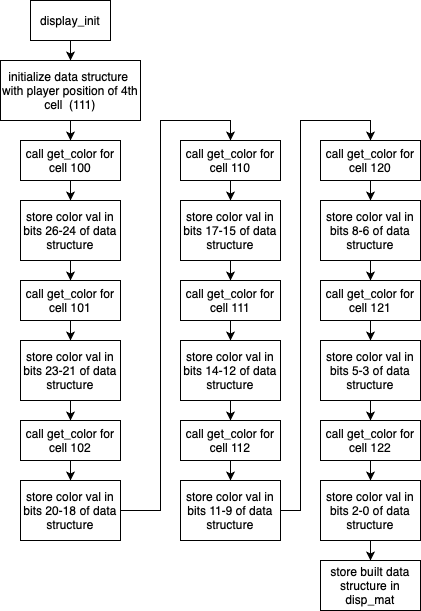

The diagram above was exported from draw.io. Its source (the exported page's mxGraphModel, read from the mxfile embedded in the PNG):
<mxGraphModel dx="651" dy="925" grid="1" gridSize="10" guides="1" tooltips="1" connect="1" arrows="1" fold="1" page="1" pageScale="1" pageWidth="850" pageHeight="1100" math="0" shadow="0">
  <root>
    <mxCell id="0" />
    <mxCell id="1" parent="0" />
    <mxCell id="TTf45crn3abN6rp4Mvj3-27" style="edgeStyle=orthogonalEdgeStyle;rounded=0;orthogonalLoop=1;jettySize=auto;html=1;entryX=0.5;entryY=0;entryDx=0;entryDy=0;" edge="1" parent="1" source="TTf45crn3abN6rp4Mvj3-1" target="TTf45crn3abN6rp4Mvj3-4">
      <mxGeometry relative="1" as="geometry" />
    </mxCell>
    <mxCell id="TTf45crn3abN6rp4Mvj3-1" value="display_init" style="rounded=0;whiteSpace=wrap;html=1;" vertex="1" parent="1">
      <mxGeometry x="80" y="40" width="80" height="40" as="geometry" />
    </mxCell>
    <mxCell id="TTf45crn3abN6rp4Mvj3-28" style="edgeStyle=orthogonalEdgeStyle;rounded=0;orthogonalLoop=1;jettySize=auto;html=1;entryX=0.5;entryY=0;entryDx=0;entryDy=0;" edge="1" parent="1" source="TTf45crn3abN6rp4Mvj3-4" target="TTf45crn3abN6rp4Mvj3-6">
      <mxGeometry relative="1" as="geometry" />
    </mxCell>
    <mxCell id="TTf45crn3abN6rp4Mvj3-4" value="initialize data structure&amp;nbsp;&lt;div&gt;with player position of 4th cell &amp;nbsp;(111)&lt;/div&gt;" style="rounded=0;whiteSpace=wrap;html=1;" vertex="1" parent="1">
      <mxGeometry x="50" y="100" width="140" height="60" as="geometry" />
    </mxCell>
    <mxCell id="TTf45crn3abN6rp4Mvj3-29" style="edgeStyle=orthogonalEdgeStyle;rounded=0;orthogonalLoop=1;jettySize=auto;html=1;entryX=0.5;entryY=0;entryDx=0;entryDy=0;" edge="1" parent="1" source="TTf45crn3abN6rp4Mvj3-6" target="TTf45crn3abN6rp4Mvj3-7">
      <mxGeometry relative="1" as="geometry" />
    </mxCell>
    <mxCell id="TTf45crn3abN6rp4Mvj3-6" value="call get_color for cell 100" style="rounded=0;whiteSpace=wrap;html=1;" vertex="1" parent="1">
      <mxGeometry x="70" y="180" width="100" height="40" as="geometry" />
    </mxCell>
    <mxCell id="TTf45crn3abN6rp4Mvj3-30" style="edgeStyle=orthogonalEdgeStyle;rounded=0;orthogonalLoop=1;jettySize=auto;html=1;entryX=0.5;entryY=0;entryDx=0;entryDy=0;" edge="1" parent="1" source="TTf45crn3abN6rp4Mvj3-7" target="TTf45crn3abN6rp4Mvj3-8">
      <mxGeometry relative="1" as="geometry" />
    </mxCell>
    <mxCell id="TTf45crn3abN6rp4Mvj3-7" value="store color val in bits 26-24 of data structure" style="rounded=0;whiteSpace=wrap;html=1;" vertex="1" parent="1">
      <mxGeometry x="70" y="240" width="100" height="60" as="geometry" />
    </mxCell>
    <mxCell id="TTf45crn3abN6rp4Mvj3-31" style="edgeStyle=orthogonalEdgeStyle;rounded=0;orthogonalLoop=1;jettySize=auto;html=1;entryX=0.5;entryY=0;entryDx=0;entryDy=0;" edge="1" parent="1" source="TTf45crn3abN6rp4Mvj3-8" target="TTf45crn3abN6rp4Mvj3-9">
      <mxGeometry relative="1" as="geometry" />
    </mxCell>
    <mxCell id="TTf45crn3abN6rp4Mvj3-8" value="call get_color for cell 101" style="rounded=0;whiteSpace=wrap;html=1;" vertex="1" parent="1">
      <mxGeometry x="70" y="320" width="100" height="40" as="geometry" />
    </mxCell>
    <mxCell id="TTf45crn3abN6rp4Mvj3-32" style="edgeStyle=orthogonalEdgeStyle;rounded=0;orthogonalLoop=1;jettySize=auto;html=1;entryX=0.5;entryY=0;entryDx=0;entryDy=0;" edge="1" parent="1" source="TTf45crn3abN6rp4Mvj3-9" target="TTf45crn3abN6rp4Mvj3-10">
      <mxGeometry relative="1" as="geometry" />
    </mxCell>
    <mxCell id="TTf45crn3abN6rp4Mvj3-9" value="store color val in bits 23-21 of data structure" style="rounded=0;whiteSpace=wrap;html=1;" vertex="1" parent="1">
      <mxGeometry x="70" y="380" width="100" height="60" as="geometry" />
    </mxCell>
    <mxCell id="TTf45crn3abN6rp4Mvj3-33" style="edgeStyle=orthogonalEdgeStyle;rounded=0;orthogonalLoop=1;jettySize=auto;html=1;" edge="1" parent="1" source="TTf45crn3abN6rp4Mvj3-10" target="TTf45crn3abN6rp4Mvj3-11">
      <mxGeometry relative="1" as="geometry" />
    </mxCell>
    <mxCell id="TTf45crn3abN6rp4Mvj3-10" value="call get_color for cell 102" style="rounded=0;whiteSpace=wrap;html=1;" vertex="1" parent="1">
      <mxGeometry x="70" y="460" width="100" height="40" as="geometry" />
    </mxCell>
    <mxCell id="TTf45crn3abN6rp4Mvj3-18" style="edgeStyle=orthogonalEdgeStyle;rounded=0;orthogonalLoop=1;jettySize=auto;html=1;entryX=0.5;entryY=0;entryDx=0;entryDy=0;" edge="1" parent="1" source="TTf45crn3abN6rp4Mvj3-11" target="TTf45crn3abN6rp4Mvj3-12">
      <mxGeometry relative="1" as="geometry">
        <mxPoint x="210" y="130.0000000000001" as="targetPoint" />
        <Array as="points">
          <mxPoint x="210" y="550" />
          <mxPoint x="210" y="160" />
          <mxPoint x="280" y="160" />
        </Array>
      </mxGeometry>
    </mxCell>
    <mxCell id="TTf45crn3abN6rp4Mvj3-11" value="store color val in bits 20-18 of data structure" style="rounded=0;whiteSpace=wrap;html=1;" vertex="1" parent="1">
      <mxGeometry x="70" y="520" width="100" height="60" as="geometry" />
    </mxCell>
    <mxCell id="TTf45crn3abN6rp4Mvj3-34" style="edgeStyle=orthogonalEdgeStyle;rounded=0;orthogonalLoop=1;jettySize=auto;html=1;" edge="1" parent="1" source="TTf45crn3abN6rp4Mvj3-12" target="TTf45crn3abN6rp4Mvj3-13">
      <mxGeometry relative="1" as="geometry" />
    </mxCell>
    <mxCell id="TTf45crn3abN6rp4Mvj3-12" value="call get_color for cell 110" style="rounded=0;whiteSpace=wrap;html=1;" vertex="1" parent="1">
      <mxGeometry x="230" y="180" width="100" height="40" as="geometry" />
    </mxCell>
    <mxCell id="TTf45crn3abN6rp4Mvj3-35" style="edgeStyle=orthogonalEdgeStyle;rounded=0;orthogonalLoop=1;jettySize=auto;html=1;" edge="1" parent="1" source="TTf45crn3abN6rp4Mvj3-13" target="TTf45crn3abN6rp4Mvj3-14">
      <mxGeometry relative="1" as="geometry" />
    </mxCell>
    <mxCell id="TTf45crn3abN6rp4Mvj3-13" value="store color val in bits 17-15 of data structure" style="rounded=0;whiteSpace=wrap;html=1;" vertex="1" parent="1">
      <mxGeometry x="230" y="240" width="100" height="60" as="geometry" />
    </mxCell>
    <mxCell id="TTf45crn3abN6rp4Mvj3-36" style="edgeStyle=orthogonalEdgeStyle;rounded=0;orthogonalLoop=1;jettySize=auto;html=1;" edge="1" parent="1" source="TTf45crn3abN6rp4Mvj3-14" target="TTf45crn3abN6rp4Mvj3-15">
      <mxGeometry relative="1" as="geometry" />
    </mxCell>
    <mxCell id="TTf45crn3abN6rp4Mvj3-14" value="call get_color for cell 111" style="rounded=0;whiteSpace=wrap;html=1;" vertex="1" parent="1">
      <mxGeometry x="230" y="320" width="100" height="40" as="geometry" />
    </mxCell>
    <mxCell id="TTf45crn3abN6rp4Mvj3-37" style="edgeStyle=orthogonalEdgeStyle;rounded=0;orthogonalLoop=1;jettySize=auto;html=1;" edge="1" parent="1" source="TTf45crn3abN6rp4Mvj3-15" target="TTf45crn3abN6rp4Mvj3-16">
      <mxGeometry relative="1" as="geometry" />
    </mxCell>
    <mxCell id="TTf45crn3abN6rp4Mvj3-15" value="store color val in bits 14-12 of data structure" style="rounded=0;whiteSpace=wrap;html=1;" vertex="1" parent="1">
      <mxGeometry x="230" y="380" width="100" height="60" as="geometry" />
    </mxCell>
    <mxCell id="TTf45crn3abN6rp4Mvj3-38" style="edgeStyle=orthogonalEdgeStyle;rounded=0;orthogonalLoop=1;jettySize=auto;html=1;" edge="1" parent="1" source="TTf45crn3abN6rp4Mvj3-16" target="TTf45crn3abN6rp4Mvj3-17">
      <mxGeometry relative="1" as="geometry" />
    </mxCell>
    <mxCell id="TTf45crn3abN6rp4Mvj3-16" value="call get_color for cell 112" style="rounded=0;whiteSpace=wrap;html=1;" vertex="1" parent="1">
      <mxGeometry x="230" y="460" width="100" height="40" as="geometry" />
    </mxCell>
    <mxCell id="TTf45crn3abN6rp4Mvj3-26" style="edgeStyle=orthogonalEdgeStyle;rounded=0;orthogonalLoop=1;jettySize=auto;html=1;entryX=0.5;entryY=0;entryDx=0;entryDy=0;" edge="1" parent="1" source="TTf45crn3abN6rp4Mvj3-17" target="TTf45crn3abN6rp4Mvj3-19">
      <mxGeometry relative="1" as="geometry">
        <mxPoint x="350" y="160" as="targetPoint" />
      </mxGeometry>
    </mxCell>
    <mxCell id="TTf45crn3abN6rp4Mvj3-17" value="store color val in bits 11-9 of data structure" style="rounded=0;whiteSpace=wrap;html=1;" vertex="1" parent="1">
      <mxGeometry x="230" y="520" width="100" height="60" as="geometry" />
    </mxCell>
    <mxCell id="TTf45crn3abN6rp4Mvj3-39" style="edgeStyle=orthogonalEdgeStyle;rounded=0;orthogonalLoop=1;jettySize=auto;html=1;" edge="1" parent="1" source="TTf45crn3abN6rp4Mvj3-19" target="TTf45crn3abN6rp4Mvj3-20">
      <mxGeometry relative="1" as="geometry" />
    </mxCell>
    <mxCell id="TTf45crn3abN6rp4Mvj3-19" value="call get_color for cell 120" style="rounded=0;whiteSpace=wrap;html=1;" vertex="1" parent="1">
      <mxGeometry x="370" y="180" width="100" height="40" as="geometry" />
    </mxCell>
    <mxCell id="TTf45crn3abN6rp4Mvj3-40" style="edgeStyle=orthogonalEdgeStyle;rounded=0;orthogonalLoop=1;jettySize=auto;html=1;" edge="1" parent="1" source="TTf45crn3abN6rp4Mvj3-20" target="TTf45crn3abN6rp4Mvj3-21">
      <mxGeometry relative="1" as="geometry" />
    </mxCell>
    <mxCell id="TTf45crn3abN6rp4Mvj3-20" value="store color val in bits 8-6 of data structure" style="rounded=0;whiteSpace=wrap;html=1;" vertex="1" parent="1">
      <mxGeometry x="370" y="240" width="100" height="60" as="geometry" />
    </mxCell>
    <mxCell id="TTf45crn3abN6rp4Mvj3-41" style="edgeStyle=orthogonalEdgeStyle;rounded=0;orthogonalLoop=1;jettySize=auto;html=1;" edge="1" parent="1" source="TTf45crn3abN6rp4Mvj3-21" target="TTf45crn3abN6rp4Mvj3-22">
      <mxGeometry relative="1" as="geometry" />
    </mxCell>
    <mxCell id="TTf45crn3abN6rp4Mvj3-21" value="call get_color for cell 121" style="rounded=0;whiteSpace=wrap;html=1;" vertex="1" parent="1">
      <mxGeometry x="370" y="320" width="100" height="40" as="geometry" />
    </mxCell>
    <mxCell id="TTf45crn3abN6rp4Mvj3-42" style="edgeStyle=orthogonalEdgeStyle;rounded=0;orthogonalLoop=1;jettySize=auto;html=1;" edge="1" parent="1" source="TTf45crn3abN6rp4Mvj3-22" target="TTf45crn3abN6rp4Mvj3-23">
      <mxGeometry relative="1" as="geometry" />
    </mxCell>
    <mxCell id="TTf45crn3abN6rp4Mvj3-22" value="store color val in bits 5-3 of data structure" style="rounded=0;whiteSpace=wrap;html=1;" vertex="1" parent="1">
      <mxGeometry x="370" y="380" width="100" height="60" as="geometry" />
    </mxCell>
    <mxCell id="TTf45crn3abN6rp4Mvj3-43" style="edgeStyle=orthogonalEdgeStyle;rounded=0;orthogonalLoop=1;jettySize=auto;html=1;" edge="1" parent="1" source="TTf45crn3abN6rp4Mvj3-23" target="TTf45crn3abN6rp4Mvj3-24">
      <mxGeometry relative="1" as="geometry" />
    </mxCell>
    <mxCell id="TTf45crn3abN6rp4Mvj3-23" value="call get_color for cell 122" style="rounded=0;whiteSpace=wrap;html=1;" vertex="1" parent="1">
      <mxGeometry x="370" y="460" width="100" height="40" as="geometry" />
    </mxCell>
    <mxCell id="TTf45crn3abN6rp4Mvj3-45" style="edgeStyle=orthogonalEdgeStyle;rounded=0;orthogonalLoop=1;jettySize=auto;html=1;entryX=0.5;entryY=0;entryDx=0;entryDy=0;" edge="1" parent="1" source="TTf45crn3abN6rp4Mvj3-24" target="TTf45crn3abN6rp4Mvj3-44">
      <mxGeometry relative="1" as="geometry" />
    </mxCell>
    <mxCell id="TTf45crn3abN6rp4Mvj3-24" value="store color val in bits 2-0 of data structure" style="rounded=0;whiteSpace=wrap;html=1;" vertex="1" parent="1">
      <mxGeometry x="370" y="520" width="100" height="60" as="geometry" />
    </mxCell>
    <mxCell id="TTf45crn3abN6rp4Mvj3-44" value="store built data structure in disp_mat" style="rounded=0;whiteSpace=wrap;html=1;" vertex="1" parent="1">
      <mxGeometry x="370" y="600" width="100" height="50" as="geometry" />
    </mxCell>
  </root>
</mxGraphModel>